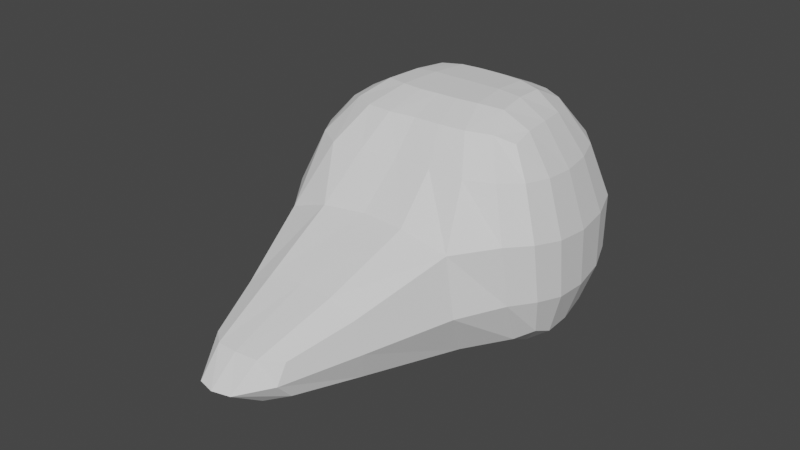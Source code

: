 # Source: parts_head_b5_pengin.blend  (saved by Blender 3.4.6; exported with 4.5.12 LTS)
import bpy
from mathutils import Matrix  # noqa: F401  (used for matrix-valued properties, if any)

bpy.ops.wm.read_factory_settings(use_empty=True)
scene = bpy.context.scene
scene.name = 'Scene'

# ---- collections
col_collection = bpy.data.collections.new('Collection'); scene.collection.children.link(col_collection)

# ---- world
world_world = bpy.data.worlds.new('World'); scene.world = world_world
world_world.use_nodes = True; world_world.node_tree.nodes.clear()
_N = world_world.node_tree.nodes; _L = world_world.node_tree.links
n0 = _N.new('ShaderNodeOutputWorld'); n0.name = 'World Output'; n0.location = (300, 300)
n1 = _N.new('ShaderNodeBackground'); n1.name = 'Background'; n1.location = (10, 300)
n1.inputs[0].default_value = (0.05088, 0.05088, 0.05088, 1.0)
_L.new(n1.outputs[0], n0.inputs[0])
n0.is_active_output = True
world_world.color = (0.05088, 0.05088, 0.05088)
world_world.use_sun_shadow = False
world_world.sun_shadow_jitter_overblur = 0.0

# ---- meshes
me_052 = bpy.data.meshes.new('立方体.052')
me_052.from_pydata([(-0.9083, -0.04464, -0.9614), (-0.5745, -0.00785, 1.039), (-0.7425, 0.3654, -0.9614), (-0.4497, 0.2918, 1.039), (0.8778, -0.04464, -0.9614), (0.5772, -0.00785, 1.039), (0.7002, 0.3535, -0.9614), (0.4436, 0.2799, 1.039), (-1.004, -0.1918, 0.2896), (-0.8384, 0.5125, 0.0386), (0.8182, 0.5006, 0.0386), (0.9958, -0.1918, 0.2896), (-0.9083, 0.1257, -0.9614), (-0.5745, 0.1257, 1.039), (0.8778, 0.1257, -0.9614), (0.5772, 0.1257, 1.039), (0.9958, 0.1257, 0.0386), (-1.004, 0.1257, 0.0386), (-0.004186, 0.4603, -0.9614), (-0.00194, 0.3867, 1.039), (-0.004186, -0.1677, -0.9614), (-0.00194, -0.1452, 1.039), (-0.004186, -0.1918, 0.2896), (-0.004186, 0.6075, 0.0386), (-0.00194, 0.1257, 1.039), (-0.004186, 0.1257, -0.9614), (0.2011, 0.3867, 1.039), (0.6028, -0.1396, -0.9614), (0.4958, 0.6075, 0.0386), (0.2011, 0.1257, 1.039), (0.3778, 0.4603, -0.9614), (0.3075, -0.1543, 1.039), (0.7208, -0.2868, 0.2896), (0.3778, 0.1257, -0.9614), (-0.4083, 0.4603, -0.9614), (-0.2963, -0.1859, 1.039), (-0.6344, -0.3698, 0.2896), (-0.4083, 0.1257, -0.9614), (-0.1983, 0.3867, 1.039), (-0.5386, -0.2227, -0.9614), (-0.5042, 0.6075, 0.0386), (-0.1983, 0.1257, 1.039), (-0.1845, -0.9706, -0.6507), (-0.004186, -0.9706, -0.6507), (0.2235, -0.9706, -0.308), (-0.004186, -0.9706, -0.308), (0.2235, -0.9706, -0.6507), (-0.1845, -0.9706, -0.308)], [], [(17, 13, 3, 9), (28, 26, 7, 10), (16, 15, 5, 11), (36, 35, 1, 8), (33, 14, 4, 27), (41, 13, 1, 35), (39, 36, 8, 0), (14, 16, 11, 4), (30, 28, 10, 6), (12, 17, 9, 2), (0, 8, 17, 12), (6, 10, 16, 14), (38, 3, 13, 41), (30, 6, 14, 33), (10, 7, 15, 16), (8, 1, 13, 17), (34, 18, 25, 37), (26, 19, 24, 29), (34, 40, 23, 18), (32, 22, 45, 44), (29, 24, 21, 31), (37, 25, 20, 39), (32, 31, 21, 22), (40, 38, 19, 23), (11, 5, 31, 32), (15, 29, 31, 5), (4, 11, 32, 27), (7, 26, 29, 15), (18, 30, 33, 25), (18, 23, 28, 30), (25, 33, 27, 20), (23, 19, 26, 28), (9, 3, 38, 40), (12, 37, 39, 0), (2, 9, 40, 34), (2, 34, 37, 12), (19, 38, 41, 24), (20, 27, 46, 43), (24, 41, 35, 21), (22, 21, 35, 36), (46, 44, 45, 43), (43, 45, 47, 42), (27, 32, 44, 46), (39, 20, 43, 42), (36, 39, 42, 47), (22, 36, 47, 45)])
_uv = me_052.uv_layers.new(name='UVマップ')
_uv.uv.foreach_set('vector', [0.5, 0.125, 0.625, 0.125, 0.625, 0.25, 0.5, 0.25, 0.5, 0.4375, 0.625, 0.4375, 0.625, 0.5, 0.5, 0.5, 0.5, 0.625, 0.625, 0.625, 0.625, 0.75, 0.5, 0.75, 0.5, 0.9375, 0.625, 0.9375, 0.625, 1.0, 0.5, 1.0, 0.3125, 0.625, 0.375, 0.625, 0.375, 0.75, 0.3125, 0.75, 0.8125, 0.625, 0.875, 0.625, 0.875, 0.75, 0.8125, 0.75, 0.375, 0.9375, 0.5, 0.9375, 0.5, 1.0, 0.375, 1.0, 0.375, 0.625, 0.5, 0.625, 0.5, 0.75, 0.375, 0.75, 0.375, 0.4375, 0.5, 0.4375, 0.5, 0.5, 0.375, 0.5, 0.375, 0.125, 0.5, 0.125, 0.5, 0.25, 0.375, 0.25, 0.375, 0.0, 0.5, 0.0, 0.5, 0.125, 0.375, 0.125, 0.375, 0.5, 0.5, 0.5, 0.5, 0.625, 0.375, 0.625, 0.8125, 0.5, 0.875, 0.5, 0.875, 0.625, 0.8125, 0.625, 0.3125, 0.5, 0.375, 0.5, 0.375, 0.625, 0.3125, 0.625, 0.5, 0.5, 0.625, 0.5, 0.625, 0.625, 0.5, 0.625, 0.5, 0.0, 0.625, 0.0, 0.625, 0.125, 0.5, 0.125, 0.1875, 0.5, 0.25, 0.5, 0.25, 0.625, 0.1875, 0.625, 0.6875, 0.5, 0.75, 0.5, 0.75, 0.625, 0.6875, 0.625, 0.375, 0.3125, 0.5, 0.3125, 0.5, 0.375, 0.375, 0.375, 0.5, 0.8125, 0.5, 0.875, 0.5, 0.875, 0.5, 0.8125, 0.6875, 0.625, 0.75, 0.625, 0.75, 0.75, 0.6875, 0.75, 0.1875, 0.625, 0.25, 0.625, 0.25, 0.75, 0.1875, 0.75, 0.5, 0.8125, 0.625, 0.8125, 0.625, 0.875, 0.5, 0.875, 0.5, 0.3125, 0.625, 0.3125, 0.625, 0.375, 0.5, 0.375, 0.5, 0.75, 0.625, 0.75, 0.625, 0.8125, 0.5, 0.8125, 0.625, 0.625, 0.6875, 0.625, 0.6875, 0.75, 0.625, 0.75, 0.375, 0.75, 0.5, 0.75, 0.5, 0.8125, 0.375, 0.8125, 0.625, 0.5, 0.6875, 0.5, 0.6875, 0.625, 0.625, 0.625, 0.25, 0.5, 0.3125, 0.5, 0.3125, 0.625, 0.25, 0.625, 0.375, 0.375, 0.5, 0.375, 0.5, 0.4375, 0.375, 0.4375, 0.25, 0.625, 0.3125, 0.625, 0.3125, 0.75, 0.25, 0.75, 0.5, 0.375, 0.625, 0.375, 0.625, 0.4375, 0.5, 0.4375, 0.5, 0.25, 0.625, 0.25, 0.625, 0.3125, 0.5, 0.3125, 0.125, 0.625, 0.1875, 0.625, 0.1875, 0.75, 0.125, 0.75, 0.375, 0.25, 0.5, 0.25, 0.5, 0.3125, 0.375, 0.3125, 0.125, 0.5, 0.1875, 0.5, 0.1875, 0.625, 0.125, 0.625, 0.75, 0.5, 0.8125, 0.5, 0.8125, 0.625, 0.75, 0.625, 0.25, 0.75, 0.3125, 0.75, 0.3125, 0.75, 0.25, 0.75, 0.75, 0.625, 0.8125, 0.625, 0.8125, 0.75, 0.75, 0.75, 0.5, 0.875, 0.625, 0.875, 0.625, 0.9375, 0.5, 0.9375, 0.375, 0.8125, 0.5, 0.8125, 0.5, 0.875, 0.375, 0.875, 0.375, 0.875, 0.5, 0.875, 0.5, 0.9375, 0.375, 0.9375, 0.375, 0.8125, 0.5, 0.8125, 0.5, 0.8125, 0.375, 0.8125, 0.1875, 0.75, 0.25, 0.75, 0.25, 0.75, 0.1875, 0.75, 0.5, 0.9375, 0.375, 0.9375, 0.375, 0.9375, 0.5, 0.9375, 0.5, 0.875, 0.5, 0.9375, 0.5, 0.9375, 0.5, 0.875])
me_052.update()

# ---- objects
ob_010 = bpy.data.objects.new('立方体.010', me_052)

# ---- transforms, parenting, visibility, modifiers, constraints
ob_010.location = (9.537e-07, 3.815e-06, 4.768e-07)
ob_010.rotation_euler = (0.0, -0.0, -0.01928)
ob_010.scale = (7.029, 14.02, 5.254)
_m = ob_010.modifiers.new('細分化', 'SUBSURF')
_m.levels = 3
_m.render_levels = 1

# ---- collection membership
col_collection.objects.link(ob_010)

# ---- scene / render settings (as saved in the file)
scene.frame_start = 1; scene.frame_end = 250; scene.frame_set(1)
scene.render.engine = 'CYCLES'
scene.cycles.sampling_pattern = 'TABULATED_SOBOL'
scene.cycles.use_light_tree = False
scene.view_settings.view_transform = 'Filmic'
bpy.context.view_layer.update()

# ---- added for rendering (the .blend has no active camera and no usable light): camera, sun
cam_auto = bpy.data.cameras.new('AutoCamera')
cam_auto.lens = 50.0
cam_auto.sensor_width = 36.0
cam_auto.clip_end = 1000.0
ob_auto_camera = bpy.data.objects.new('AutoCamera', cam_auto)
scene.collection.objects.link(ob_auto_camera)
ob_auto_camera.location = (26.4443, -34.3727, 21.421)
ob_auto_camera.rotation_euler = (1.09748, -7.21219e-08, 0.694738)
scene.camera = ob_auto_camera
light_auto_sun = bpy.data.lights.new('AutoSun', 'SUN')
light_auto_sun.energy = 3.0
light_auto_sun.angle = 0.0523599
ob_auto_sun = bpy.data.objects.new('AutoSun', light_auto_sun)
scene.collection.objects.link(ob_auto_sun)
ob_auto_sun.rotation_euler = (0.872665, 0.174533, 0.523599)
bpy.context.view_layer.update()
